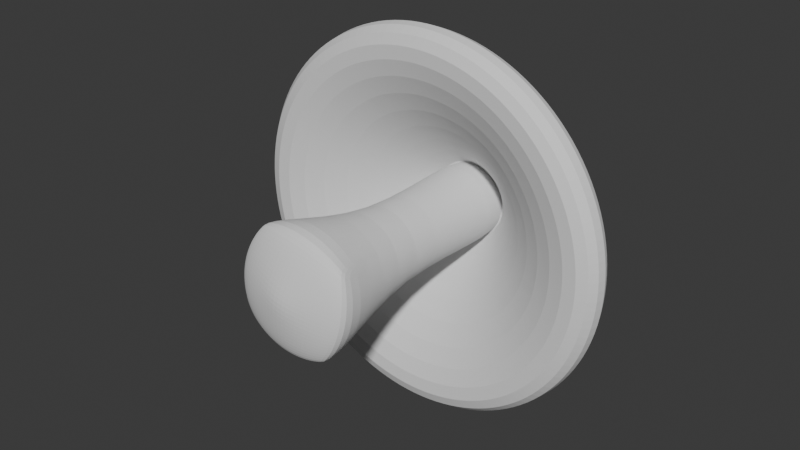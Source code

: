 # Source: mushroom.blend  (saved by Blender 4.2.66; exported with 4.5.12 LTS)
import bpy
from mathutils import Matrix  # noqa: F401  (used for matrix-valued properties, if any)

bpy.ops.wm.read_factory_settings(use_empty=True)
scene = bpy.context.scene
scene.name = 'Scene'

# ---- collections
col_collection = bpy.data.collections.new('Collection'); scene.collection.children.link(col_collection)

# ---- world
world_world = bpy.data.worlds.new('World'); scene.world = world_world
world_world.use_nodes = True; world_world.node_tree.nodes.clear()
_N = world_world.node_tree.nodes; _L = world_world.node_tree.links
n0 = _N.new('ShaderNodeOutputWorld'); n0.name = 'World Output'; n0.location = (300, 300)
n1 = _N.new('ShaderNodeBackground'); n1.name = 'Background'; n1.location = (10, 300)
n1.inputs[0].default_value = (0.05088, 0.05088, 0.05088, 1.0)
_L.new(n1.outputs[0], n0.inputs[0])
n0.is_active_output = True
world_world.color = (0.05088, 0.05088, 0.05088)
world_world.sun_shadow_jitter_overblur = 0.0

# ---- meshes
me_cylinder = bpy.data.meshes.new('Cylinder')
me_cylinder.from_pydata([(0.0, -10.3, -5.0), (-1.01e-07, 12.22, -7.107), (0.9755, -10.3, -4.904), (1.386, 12.22, -6.97), (1.913, -10.3, -4.619), (2.72, 12.22, -6.566), (2.778, -10.3, -4.157), (3.948, 12.22, -5.909), (3.536, -10.3, -3.536), (5.025, 12.22, -5.025), (4.157, -10.3, -2.778), (5.909, 12.22, -3.948), (4.619, -10.3, -1.913), (6.566, 12.22, -2.72), (4.904, -10.3, -0.9755), (6.97, 12.22, -1.386), (5.0, -10.3, 7.99e-07), (7.107, 12.22, -3.457e-07), (4.904, -10.3, 0.9755), (6.97, 12.22, 1.386), (4.619, -10.3, 1.913), (6.566, 12.22, 2.72), (4.157, -10.3, 2.778), (5.909, 12.22, 3.948), (3.536, -10.3, 3.536), (5.025, 12.22, 5.025), (2.778, -10.3, 4.157), (3.948, 12.22, 5.909), (1.913, -10.3, 4.619), (2.72, 12.22, 6.566), (0.9755, -10.3, 4.904), (1.386, 12.22, 6.97), (0.0, -10.3, 5.0), (-1.01e-07, 12.22, 7.107), (-0.9755, -10.3, 4.904), (-1.386, 12.22, 6.97), (-1.913, -10.3, 4.619), (-2.72, 12.22, 6.566), (-2.778, -10.3, 4.157), (-3.948, 12.22, 5.909), (-3.536, -10.3, 3.536), (-5.025, 12.22, 5.025), (-4.157, -10.3, 2.778), (-5.909, 12.22, 3.948), (-4.619, -10.3, 1.913), (-6.566, 12.22, 2.72), (-4.904, -10.3, 0.9755), (-6.97, 12.22, 1.386), (-5.0, -10.3, 7.99e-07), (-7.107, 12.22, -3.457e-07), (-4.904, -10.3, -0.9755), (-6.97, 12.22, -1.386), (-4.619, -10.3, -1.913), (-6.566, 12.22, -2.72), (-4.157, -10.3, -2.778), (-5.909, 12.22, -3.948), (-3.536, -10.3, -3.536), (-5.025, 12.22, -5.025), (-2.778, -10.3, -4.157), (-3.948, 12.22, -5.909), (-1.913, -10.3, -4.619), (-2.72, 12.22, -6.566), (-0.9755, -10.3, -4.904), (-1.386, 12.22, -6.97), (-1.051e-07, 13.08, -4.7), (8.369e-08, 18.93, -8.052), (-6.509e-08, 0.741, -17.83), (2.065e-07, -1.819, -28.9), (2.062e-07, 1.031, -30.32), (1.042e-07, 1.844, -21.18), (1.571, 18.93, -7.897), (0.9169, 13.08, -4.61), (4.131, 1.844, -20.77), (5.916, 1.031, -29.74), (5.638, -1.819, -28.34), (3.478, 0.741, -17.49), (3.081, 18.93, -7.439), (1.799, 13.08, -4.342), (8.103, 1.844, -19.56), (11.6, 1.031, -28.01), (11.06, -1.819, -26.7), (6.823, 0.741, -16.47), (4.473, 18.93, -6.695), (2.611, 13.08, -3.908), (11.76, 1.844, -17.61), (16.85, 1.031, -25.21), (16.05, -1.819, -24.03), (9.906, 0.741, -14.82), (5.694, 18.93, -5.694), (3.323, 13.08, -3.323), (14.97, 1.844, -14.97), (21.44, 1.031, -21.44), (20.43, -1.819, -20.43), (12.61, 0.741, -12.61), (6.695, 18.93, -4.473), (3.908, 13.08, -2.611), (17.61, 1.844, -11.76), (25.21, 1.031, -16.85), (24.03, -1.819, -16.05), (14.82, 0.741, -9.906), (7.439, 18.93, -3.081), (4.342, 13.08, -1.799), (19.56, 1.844, -8.103), (28.01, 1.031, -11.6), (26.7, -1.819, -11.06), (16.47, 0.741, -6.823), (7.897, 18.93, -1.571), (4.61, 13.08, -0.9169), (20.77, 1.844, -4.131), (29.74, 1.031, -5.916), (28.34, -1.819, -5.638), (17.49, 0.741, -3.478), (8.052, 18.93, -5.15e-07), (4.7, 13.08, -4.307e-07), (21.18, 1.844, 2.21e-08), (30.32, 1.031, 8.038e-07), (28.9, -1.819, 7.257e-07), (17.83, 0.741, 8.147e-08), (7.897, 18.93, 1.571), (4.61, 13.08, 0.9169), (20.77, 1.844, 4.131), (29.74, 1.031, 5.916), (28.34, -1.819, 5.638), (17.49, 0.741, 3.478), (7.439, 18.93, 3.081), (4.342, 13.08, 1.799), (19.56, 1.844, 8.103), (28.01, 1.031, 11.6), (26.7, -1.819, 11.06), (16.47, 0.741, 6.823), (6.695, 18.93, 4.473), (3.908, 13.08, 2.611), (17.61, 1.844, 11.76), (25.21, 1.031, 16.85), (24.03, -1.819, 16.05), (14.82, 0.741, 9.906), (5.694, 18.93, 5.694), (3.323, 13.08, 3.323), (14.97, 1.844, 14.97), (21.44, 1.031, 21.44), (20.43, -1.819, 20.43), (12.61, 0.741, 12.61), (4.473, 18.93, 6.695), (2.611, 13.08, 3.908), (11.76, 1.844, 17.61), (16.85, 1.031, 25.21), (16.05, -1.819, 24.03), (9.906, 0.741, 14.82), (3.081, 18.93, 7.439), (1.799, 13.08, 4.342), (8.103, 1.844, 19.56), (11.6, 1.031, 28.01), (11.06, -1.819, 26.7), (6.823, 0.741, 16.47), (1.571, 18.93, 7.897), (0.9169, 13.08, 4.61), (4.131, 1.844, 20.77), (5.916, 1.031, 29.74), (5.638, -1.819, 28.34), (3.478, 0.741, 17.49), (8.369e-08, 18.93, 8.052), (-1.051e-07, 13.08, 4.7), (1.042e-07, 1.844, 21.18), (2.062e-07, 1.031, 30.32), (2.065e-07, -1.819, 28.9), (-6.509e-08, 0.741, 17.83), (-1.571, 18.93, 7.897), (-0.9169, 13.08, 4.61), (-4.131, 1.844, 20.77), (-5.916, 1.031, 29.74), (-5.638, -1.819, 28.34), (-3.478, 0.741, 17.49), (-3.081, 18.93, 7.439), (-1.799, 13.08, 4.342), (-8.103, 1.844, 19.56), (-11.6, 1.031, 28.01), (-11.06, -1.819, 26.7), (-6.823, 0.741, 16.47), (-4.473, 18.93, 6.695), (-2.611, 13.08, 3.908), (-11.76, 1.844, 17.61), (-16.85, 1.031, 25.21), (-16.05, -1.819, 24.03), (-9.906, 0.741, 14.82), (-5.694, 18.93, 5.694), (-3.323, 13.08, 3.323), (-14.97, 1.844, 14.97), (-21.44, 1.031, 21.44), (-20.43, -1.819, 20.43), (-12.61, 0.741, 12.61), (-6.695, 18.93, 4.473), (-3.908, 13.08, 2.611), (-17.61, 1.844, 11.76), (-25.21, 1.031, 16.85), (-24.03, -1.819, 16.05), (-14.82, 0.741, 9.906), (-7.439, 18.93, 3.081), (-4.342, 13.08, 1.799), (-19.56, 1.844, 8.103), (-28.01, 1.031, 11.6), (-26.7, -1.819, 11.06), (-16.47, 0.741, 6.823), (-7.897, 18.93, 1.571), (-4.61, 13.08, 0.9169), (-20.77, 1.844, 4.131), (-29.74, 1.031, 5.916), (-28.34, -1.819, 5.638), (-17.49, 0.741, 3.478), (-8.052, 18.93, -5.15e-07), (-4.7, 13.08, -4.307e-07), (-21.18, 1.844, 2.21e-08), (-30.32, 1.031, 8.038e-07), (-28.9, -1.819, 7.257e-07), (-17.83, 0.741, 8.147e-08), (-7.897, 18.93, -1.571), (-4.61, 13.08, -0.9169), (-20.77, 1.844, -4.131), (-29.74, 1.031, -5.916), (-28.34, -1.819, -5.638), (-17.49, 0.741, -3.478), (-7.439, 18.93, -3.081), (-4.342, 13.08, -1.799), (-19.56, 1.844, -8.103), (-28.01, 1.031, -11.6), (-26.7, -1.819, -11.06), (-16.47, 0.741, -6.823), (-6.695, 18.93, -4.473), (-3.908, 13.08, -2.611), (-17.61, 1.844, -11.76), (-25.21, 1.031, -16.85), (-24.03, -1.819, -16.05), (-14.82, 0.741, -9.906), (-5.694, 18.93, -5.694), (-3.323, 13.08, -3.323), (-14.97, 1.844, -14.97), (-21.44, 1.031, -21.44), (-20.43, -1.819, -20.43), (-12.61, 0.741, -12.61), (-4.473, 18.93, -6.695), (-2.611, 13.08, -3.908), (-11.76, 1.844, -17.61), (-16.85, 1.031, -25.21), (-16.05, -1.819, -24.03), (-9.906, 0.741, -14.82), (-3.081, 18.93, -7.439), (-1.799, 13.08, -4.342), (-8.103, 1.844, -19.56), (-11.6, 1.031, -28.01), (-11.06, -1.819, -26.7), (-6.823, 0.741, -16.47), (-1.571, 18.93, -7.897), (-0.9169, 13.08, -4.61), (-4.131, 1.844, -20.77), (-5.916, 1.031, -29.74), (-5.638, -1.819, -28.34), (-3.478, 0.741, -17.49), (-1.863e-08, -28.57, -10.19), (2.09, -28.56, -9.986), (4.1, -28.52, -9.378), (5.952, -28.45, -8.39), (7.575, -28.36, -7.061), (8.907, -28.26, -5.441), (9.897, -28.14, -3.593), (10.51, -28.01, -1.587), (10.71, -27.87, 0.4982), (10.51, -27.74, 2.584), (9.897, -27.6, 4.589), (8.907, -27.48, 6.437), (7.575, -27.38, 8.057), (5.952, -27.29, 9.386), (4.1, -27.23, 10.37), (2.09, -27.19, 10.98), (-1.863e-08, -27.17, 11.19), (-2.09, -27.19, 10.98), (-4.1, -27.23, 10.37), (-5.952, -27.29, 9.386), (-7.575, -27.38, 8.057), (-8.907, -27.48, 6.437), (-9.897, -27.6, 4.589), (-10.51, -27.74, 2.584), (-10.71, -27.87, 0.4982), (-10.51, -28.01, -1.587), (-9.897, -28.14, -3.593), (-8.907, -28.26, -5.441), (-7.575, -28.36, -7.061), (-5.952, -28.45, -8.39), (-4.1, -28.52, -9.378), (-2.09, -28.56, -9.986), (1.531, 19.22, 7.35), (2.986, 19.5, 6.353), (4.309, 19.71, 5.101), (5.449, 19.79, 3.641), (6.362, 19.71, 2.029), (7.012, 19.5, 0.3278), (7.376, 19.22, -1.398), (-0.1412, 19.55, 6.935), (1.273, 20.26, 5.693), (2.619, 20.83, 4.218), (3.843, 21.05, 2.568), (4.899, 20.83, 0.8052), (5.747, 20.26, -1.002), (6.353, 19.55, -2.784), (-1.852, 19.83, 6.225), (-0.5651, 20.94, 4.763), (0.731, 21.91, 3.109), (1.986, 22.32, 1.327), (3.152, 21.91, -0.5144), (4.184, 20.94, -2.345), (5.042, 19.83, -4.093), (-3.515, 19.94, 5.26), (-2.421, 21.22, 3.623), (-1.234, 22.39, 1.847), (-5.96e-07, 22.91, -8.345e-07), (1.234, 22.39, -1.847), (2.421, 21.22, -3.623), (3.515, 19.94, -5.26), (-5.042, 19.83, 4.093), (-4.184, 20.94, 2.345), (-3.152, 21.91, 0.5144), (-1.986, 22.32, -1.327), (-0.731, 21.91, -3.109), (0.5651, 20.94, -4.763), (1.852, 19.83, -6.225), (-6.353, 19.55, 2.784), (-5.747, 20.26, 1.002), (-4.899, 20.83, -0.8052), (-3.843, 21.05, -2.568), (-2.619, 20.83, -4.218), (-1.273, 20.26, -5.693), (0.1412, 19.55, -6.935), (-7.376, 19.22, 1.398), (-7.012, 19.5, -0.3278), (-6.362, 19.71, -2.029), (-5.449, 19.79, -3.641), (-4.309, 19.71, -5.101), (-2.986, 19.5, -6.353), (-1.531, 19.22, -7.35), (8.355, -28.29, 5.96), (8.786, -28.85, 3.659), (8.853, -29.25, 1.241), (8.551, -29.48, -1.199), (7.894, -29.56, -3.569), (6.905, -29.47, -5.777), (5.624, -29.18, -7.738), (6.391, -28.68, 7.141), (6.554, -29.51, 4.647), (6.432, -30.09, 2.0), (6.031, -30.42, -0.6989), (5.367, -30.44, -3.345), (4.464, -30.19, -5.837), (3.357, -29.68, -8.08), (4.113, -28.91, 8.081), (3.949, -29.94, 5.5), (3.612, -30.74, 2.73), (3.117, -31.2, -0.1204), (2.481, -31.11, -2.944), (1.73, -30.66, -5.631), (0.8924, -29.97, -8.078), (1.642, -28.97, 8.736), (1.131, -30.08, 6.172), (0.5766, -31.02, 3.391), (1.431e-06, -31.87, 0.4982), (-0.5766, -31.4, -2.394), (-1.131, -30.82, -5.176), (-1.642, -30.05, -7.739), (-0.8924, -28.85, 9.074), (-1.73, -29.86, 6.627), (-2.481, -30.66, 3.94), (-3.117, -31.12, 1.117), (-3.612, -31.03, -1.734), (-3.949, -30.59, -4.503), (-4.113, -29.9, -7.084), (-3.357, -28.56, 9.076), (-4.464, -29.37, 6.834), (-5.367, -29.94, 4.342), (-6.031, -30.26, 1.695), (-6.432, -30.29, -1.003), (-6.554, -30.05, -3.651), (-6.391, -29.55, -6.145), (-5.624, -28.11, 8.735), (-6.905, -28.65, 6.773), (-7.894, -29.03, 4.565), (-8.551, -29.26, 2.196), (-8.853, -29.34, -0.2449), (-8.786, -29.26, -2.662), (-8.355, -29.0, -4.964)], [], [(0, 1, 3, 2), (2, 3, 5, 4), (4, 5, 7, 6), (6, 7, 9, 8), (8, 9, 11, 10), (10, 11, 13, 12), (12, 13, 15, 14), (14, 15, 17, 16), (16, 17, 19, 18), (18, 19, 21, 20), (20, 21, 23, 22), (22, 23, 25, 24), (24, 25, 27, 26), (26, 27, 29, 28), (28, 29, 31, 30), (30, 31, 33, 32), (32, 33, 35, 34), (34, 35, 37, 36), (36, 37, 39, 38), (38, 39, 41, 40), (40, 41, 43, 42), (42, 43, 45, 44), (44, 45, 47, 46), (46, 47, 49, 48), (48, 49, 51, 50), (50, 51, 53, 52), (52, 53, 55, 54), (54, 55, 57, 56), (56, 57, 59, 58), (58, 59, 61, 60), (60, 61, 63, 62), (62, 63, 1, 0), (8, 10, 261, 260), (15, 13, 101, 107), (43, 41, 185, 191), (17, 15, 107, 113), (45, 43, 191, 197), (19, 17, 113, 119), (47, 45, 197, 203), (21, 19, 119, 125), (49, 47, 203, 209), (23, 21, 125, 131), (51, 49, 209, 215), (25, 23, 131, 137), (53, 51, 215, 221), (27, 25, 137, 143), (55, 53, 221, 227), (29, 27, 143, 149), (3, 1, 64, 71), (57, 55, 227, 233), (31, 29, 149, 155), (5, 3, 71, 77), (59, 57, 233, 239), (33, 31, 155, 161), (7, 5, 77, 83), (61, 59, 239, 245), (35, 33, 161, 167), (9, 7, 83, 89), (63, 61, 245, 251), (37, 35, 167, 173), (11, 9, 89, 95), (1, 63, 251, 64), (39, 37, 173, 179), (13, 11, 95, 101), (41, 39, 179, 185), (71, 64, 66, 75), (75, 66, 67, 74), (74, 67, 68, 73), (73, 68, 69, 72), (72, 69, 65, 70), (77, 71, 75, 81), (81, 75, 74, 80), (80, 74, 73, 79), (79, 73, 72, 78), (78, 72, 70, 76), (83, 77, 81, 87), (87, 81, 80, 86), (86, 80, 79, 85), (85, 79, 78, 84), (84, 78, 76, 82), (89, 83, 87, 93), (93, 87, 86, 92), (92, 86, 85, 91), (91, 85, 84, 90), (90, 84, 82, 88), (95, 89, 93, 99), (99, 93, 92, 98), (98, 92, 91, 97), (97, 91, 90, 96), (96, 90, 88, 94), (101, 95, 99, 105), (105, 99, 98, 104), (104, 98, 97, 103), (103, 97, 96, 102), (102, 96, 94, 100), (107, 101, 105, 111), (111, 105, 104, 110), (110, 104, 103, 109), (109, 103, 102, 108), (108, 102, 100, 106), (113, 107, 111, 117), (117, 111, 110, 116), (116, 110, 109, 115), (115, 109, 108, 114), (114, 108, 106, 112), (119, 113, 117, 123), (123, 117, 116, 122), (122, 116, 115, 121), (121, 115, 114, 120), (120, 114, 112, 118), (125, 119, 123, 129), (129, 123, 122, 128), (128, 122, 121, 127), (127, 121, 120, 126), (126, 120, 118, 124), (131, 125, 129, 135), (135, 129, 128, 134), (134, 128, 127, 133), (133, 127, 126, 132), (132, 126, 124, 130), (137, 131, 135, 141), (141, 135, 134, 140), (140, 134, 133, 139), (139, 133, 132, 138), (138, 132, 130, 136), (143, 137, 141, 147), (147, 141, 140, 146), (146, 140, 139, 145), (145, 139, 138, 144), (144, 138, 136, 142), (149, 143, 147, 153), (153, 147, 146, 152), (152, 146, 145, 151), (151, 145, 144, 150), (150, 144, 142, 148), (155, 149, 153, 159), (159, 153, 152, 158), (158, 152, 151, 157), (157, 151, 150, 156), (156, 150, 148, 154), (161, 155, 159, 165), (165, 159, 158, 164), (164, 158, 157, 163), (163, 157, 156, 162), (162, 156, 154, 160), (167, 161, 165, 171), (171, 165, 164, 170), (170, 164, 163, 169), (169, 163, 162, 168), (168, 162, 160, 166), (173, 167, 171, 177), (177, 171, 170, 176), (176, 170, 169, 175), (175, 169, 168, 174), (174, 168, 166, 172), (179, 173, 177, 183), (183, 177, 176, 182), (182, 176, 175, 181), (181, 175, 174, 180), (180, 174, 172, 178), (185, 179, 183, 189), (189, 183, 182, 188), (188, 182, 181, 187), (187, 181, 180, 186), (186, 180, 178, 184), (191, 185, 189, 195), (195, 189, 188, 194), (194, 188, 187, 193), (193, 187, 186, 192), (192, 186, 184, 190), (197, 191, 195, 201), (201, 195, 194, 200), (200, 194, 193, 199), (199, 193, 192, 198), (198, 192, 190, 196), (203, 197, 201, 207), (207, 201, 200, 206), (206, 200, 199, 205), (205, 199, 198, 204), (204, 198, 196, 202), (209, 203, 207, 213), (213, 207, 206, 212), (212, 206, 205, 211), (211, 205, 204, 210), (210, 204, 202, 208), (215, 209, 213, 219), (219, 213, 212, 218), (218, 212, 211, 217), (217, 211, 210, 216), (216, 210, 208, 214), (221, 215, 219, 225), (225, 219, 218, 224), (224, 218, 217, 223), (223, 217, 216, 222), (222, 216, 214, 220), (227, 221, 225, 231), (231, 225, 224, 230), (230, 224, 223, 229), (229, 223, 222, 228), (228, 222, 220, 226), (233, 227, 231, 237), (237, 231, 230, 236), (236, 230, 229, 235), (235, 229, 228, 234), (234, 228, 226, 232), (239, 233, 237, 243), (243, 237, 236, 242), (242, 236, 235, 241), (241, 235, 234, 240), (240, 234, 232, 238), (245, 239, 243, 249), (249, 243, 242, 248), (248, 242, 241, 247), (247, 241, 240, 246), (246, 240, 238, 244), (251, 245, 249, 255), (255, 249, 248, 254), (254, 248, 247, 253), (253, 247, 246, 252), (252, 246, 244, 250), (64, 251, 255, 66), (66, 255, 254, 67), (67, 254, 253, 68), (68, 253, 252, 69), (69, 252, 250, 65), (26, 28, 270, 269), (44, 46, 279, 278), (0, 2, 257, 256), (62, 0, 256, 287), (18, 20, 266, 265), (36, 38, 275, 274), (54, 56, 284, 283), (10, 12, 262, 261), (28, 30, 271, 270), (46, 48, 280, 279), (2, 4, 258, 257), (20, 22, 267, 266), (38, 40, 276, 275), (56, 58, 285, 284), (12, 14, 263, 262), (30, 32, 272, 271), (48, 50, 281, 280), (4, 6, 259, 258), (22, 24, 268, 267), (40, 42, 277, 276), (58, 60, 286, 285), (14, 16, 264, 263), (32, 34, 273, 272), (50, 52, 282, 281), (6, 8, 260, 259), (24, 26, 269, 268), (42, 44, 278, 277), (60, 62, 287, 286), (16, 18, 265, 264), (34, 36, 274, 273), (52, 54, 283, 282), (148, 288, 160, 154), (288, 295, 166, 160), (295, 302, 172, 166), (302, 309, 178, 172), (309, 316, 184, 178), (316, 323, 190, 184), (323, 330, 196, 190), (330, 208, 202, 196), (142, 289, 288, 148), (289, 296, 295, 288), (296, 303, 302, 295), (303, 310, 309, 302), (310, 317, 316, 309), (317, 324, 323, 316), (324, 331, 330, 323), (331, 214, 208, 330), (136, 290, 289, 142), (290, 297, 296, 289), (297, 304, 303, 296), (304, 311, 310, 303), (311, 318, 317, 310), (318, 325, 324, 317), (325, 332, 331, 324), (332, 220, 214, 331), (130, 291, 290, 136), (291, 298, 297, 290), (298, 305, 304, 297), (305, 312, 311, 304), (312, 319, 318, 311), (319, 326, 325, 318), (326, 333, 332, 325), (333, 226, 220, 332), (124, 292, 291, 130), (292, 299, 298, 291), (299, 306, 305, 298), (306, 313, 312, 305), (313, 320, 319, 312), (320, 327, 326, 319), (327, 334, 333, 326), (334, 232, 226, 333), (118, 293, 292, 124), (293, 300, 299, 292), (300, 307, 306, 299), (307, 314, 313, 306), (314, 321, 320, 313), (321, 328, 327, 320), (328, 335, 334, 327), (335, 238, 232, 334), (112, 294, 293, 118), (294, 301, 300, 293), (301, 308, 307, 300), (308, 315, 314, 307), (315, 322, 321, 314), (322, 329, 328, 321), (329, 336, 335, 328), (336, 244, 238, 335), (106, 100, 294, 112), (100, 94, 301, 294), (94, 88, 308, 301), (88, 82, 315, 308), (82, 76, 322, 315), (76, 70, 329, 322), (70, 65, 336, 329), (65, 250, 244, 336), (267, 268, 337, 266), (268, 269, 344, 337), (269, 270, 351, 344), (270, 271, 358, 351), (271, 272, 365, 358), (272, 273, 372, 365), (273, 274, 379, 372), (274, 275, 276, 379), (266, 337, 338, 265), (337, 344, 345, 338), (344, 351, 352, 345), (351, 358, 359, 352), (358, 365, 366, 359), (365, 372, 373, 366), (372, 379, 380, 373), (379, 276, 277, 380), (265, 338, 339, 264), (338, 345, 346, 339), (345, 352, 353, 346), (352, 359, 360, 353), (359, 366, 367, 360), (366, 373, 374, 367), (373, 380, 381, 374), (380, 277, 278, 381), (264, 339, 340, 263), (339, 346, 347, 340), (346, 353, 354, 347), (353, 360, 361, 354), (360, 367, 368, 361), (367, 374, 375, 368), (374, 381, 382, 375), (381, 278, 279, 382), (263, 340, 341, 262), (340, 347, 348, 341), (347, 354, 355, 348), (354, 361, 362, 355), (361, 368, 369, 362), (368, 375, 376, 369), (375, 382, 383, 376), (382, 279, 280, 383), (262, 341, 342, 261), (341, 348, 349, 342), (348, 355, 356, 349), (355, 362, 363, 356), (362, 369, 370, 363), (369, 376, 377, 370), (376, 383, 384, 377), (383, 280, 281, 384), (261, 342, 343, 260), (342, 349, 350, 343), (349, 356, 357, 350), (356, 363, 364, 357), (363, 370, 371, 364), (370, 377, 378, 371), (377, 384, 385, 378), (384, 281, 282, 385), (260, 343, 258, 259), (343, 350, 257, 258), (350, 357, 256, 257), (357, 364, 287, 256), (364, 371, 286, 287), (371, 378, 285, 286), (378, 385, 284, 285), (385, 282, 283, 284)])
_uv = me_cylinder.uv_layers.new(name='UVMap')
_uv.uv.foreach_set('vector', [1.0, 0.5, 1.0, 1.0, 0.9688, 1.0, 0.9688, 0.5, 0.9688, 0.5, 0.9688, 1.0, 0.9375, 1.0, 0.9375, 0.5, 0.9375, 0.5, 0.9375, 1.0, 0.9062, 1.0, 0.9062, 0.5, 0.9062, 0.5, 0.9062, 1.0, 0.875, 1.0, 0.875, 0.5, 0.875, 0.5, 0.875, 1.0, 0.8438, 1.0, 0.8438, 0.5, 0.8438, 0.5, 0.8438, 1.0, 0.8125, 1.0, 0.8125, 0.5, 0.8125, 0.5, 0.8125, 1.0, 0.7812, 1.0, 0.7812, 0.5, 0.7812, 0.5, 0.7812, 1.0, 0.75, 1.0, 0.75, 0.5, 0.75, 0.5, 0.75, 1.0, 0.7188, 1.0, 0.7188, 0.5, 0.7188, 0.5, 0.7188, 1.0, 0.6875, 1.0, 0.6875, 0.5, 0.6875, 0.5, 0.6875, 1.0, 0.6562, 1.0, 0.6562, 0.5, 0.6562, 0.5, 0.6562, 1.0, 0.625, 1.0, 0.625, 0.5, 0.625, 0.5, 0.625, 1.0, 0.5938, 1.0, 0.5938, 0.5, 0.5938, 0.5, 0.5938, 1.0, 0.5625, 1.0, 0.5625, 0.5, 0.5625, 0.5, 0.5625, 1.0, 0.5312, 1.0, 0.5312, 0.5, 0.5312, 0.5, 0.5312, 1.0, 0.5, 1.0, 0.5, 0.5, 0.5, 0.5, 0.5, 1.0, 0.4688, 1.0, 0.4688, 0.5, 0.4688, 0.5, 0.4688, 1.0, 0.4375, 1.0, 0.4375, 0.5, 0.4375, 0.5, 0.4375, 1.0, 0.4062, 1.0, 0.4062, 0.5, 0.4062, 0.5, 0.4062, 1.0, 0.375, 1.0, 0.375, 0.5, 0.375, 0.5, 0.375, 1.0, 0.3438, 1.0, 0.3438, 0.5, 0.3438, 0.5, 0.3438, 1.0, 0.3125, 1.0, 0.3125, 0.5, 0.3125, 0.5, 0.3125, 1.0, 0.2812, 1.0, 0.2812, 0.5, 0.2812, 0.5, 0.2812, 1.0, 0.25, 1.0, 0.25, 0.5, 0.25, 0.5, 0.25, 1.0, 0.2188, 1.0, 0.2188, 0.5, 0.2188, 0.5, 0.2188, 1.0, 0.1875, 1.0, 0.1875, 0.5, 0.1875, 0.5, 0.1875, 1.0, 0.1562, 1.0, 0.1562, 0.5, 0.1562, 0.5, 0.1562, 1.0, 0.125, 1.0, 0.125, 0.5, 0.125, 0.5, 0.125, 1.0, 0.09375, 1.0, 0.09375, 0.5, 0.09375, 0.5, 0.09375, 1.0, 0.0625, 1.0, 0.0625, 0.5, 0.0625, 0.5, 0.0625, 1.0, 0.03125, 1.0, 0.03125, 0.5, 0.03125, 0.5, 0.03125, 1.0, 0.0, 1.0, 0.0, 0.5, 0.875, 0.5, 0.8438, 0.5, 0.8438, 0.5, 0.875, 0.5, 0.7812, 1.0, 0.8125, 1.0, 0.8062, 1.0, 0.7876, 1.0, 0.3438, 1.0, 0.375, 1.0, 0.3687, 1.0, 0.3501, 1.0, 0.75, 1.0, 0.7812, 1.0, 0.7749, 1.0, 0.7563, 1.0, 0.3125, 1.0, 0.3438, 1.0, 0.3374, 1.0, 0.3188, 1.0, 0.7188, 1.0, 0.75, 1.0, 0.7437, 1.0, 0.7251, 1.0, 0.2812, 1.0, 0.3125, 1.0, 0.3062, 1.0, 0.2876, 1.0, 0.6875, 1.0, 0.7188, 1.0, 0.7124, 1.0, 0.6938, 1.0, 0.25, 1.0, 0.2812, 1.0, 0.2749, 1.0, 0.2563, 1.0, 0.6562, 1.0, 0.6875, 1.0, 0.6812, 1.0, 0.6626, 1.0, 0.2188, 1.0, 0.25, 1.0, 0.2437, 1.0, 0.2251, 1.0, 0.625, 1.0, 0.6562, 1.0, 0.6499, 1.0, 0.6313, 1.0, 0.1875, 1.0, 0.2188, 1.0, 0.2124, 1.0, 0.1938, 1.0, 0.5938, 1.0, 0.625, 1.0, 0.6187, 1.0, 0.6001, 1.0, 0.1562, 1.0, 0.1875, 1.0, 0.1812, 1.0, 0.1626, 1.0, 0.5625, 1.0, 0.5938, 1.0, 0.5874, 1.0, 0.5688, 1.0, 0.9688, 1.0, 1.0, 1.0, 0.9937, 1.0, 0.9751, 1.0, 0.125, 1.0, 0.1562, 1.0, 0.1499, 1.0, 0.1313, 1.0, 0.5312, 1.0, 0.5625, 1.0, 0.5562, 1.0, 0.5376, 1.0, 0.9375, 1.0, 0.9688, 1.0, 0.9624, 1.0, 0.9438, 1.0, 0.09375, 1.0, 0.125, 1.0, 0.1187, 1.0, 0.1001, 1.0, 0.5, 1.0, 0.5312, 1.0, 0.5249, 1.0, 0.5063, 1.0, 0.9062, 1.0, 0.9375, 1.0, 0.9312, 1.0, 0.9126, 1.0, 0.0625, 1.0, 0.09375, 1.0, 0.08742, 1.0, 0.06883, 1.0, 0.4688, 1.0, 0.5, 1.0, 0.4937, 1.0, 0.4751, 1.0, 0.875, 1.0, 0.9062, 1.0, 0.8999, 1.0, 0.8813, 1.0, 0.03125, 1.0, 0.0625, 1.0, 0.05617, 1.0, 0.03758, 1.0, 0.4375, 1.0, 0.4688, 1.0, 0.4624, 1.0, 0.4438, 1.0, 0.8438, 1.0, 0.875, 1.0, 0.8687, 1.0, 0.8501, 1.0, 0.0, 1.0, 0.03125, 1.0, 0.02492, 1.0, 0.006331, 1.0, 0.4062, 1.0, 0.4375, 1.0, 0.4312, 1.0, 0.4126, 1.0, 0.8125, 1.0, 0.8438, 1.0, 0.8374, 1.0, 0.8188, 1.0, 0.375, 1.0, 0.4062, 1.0, 0.3999, 1.0, 0.3813, 1.0, 0.9751, 1.0, 0.9937, 1.0, 1.0, 1.0, 0.9687, 1.0, 0.9687, 1.0, 1.0, 1.0, 1.0, 1.0, 0.9685, 1.0, 0.9685, 1.0, 1.0, 1.0, 0.9895, 1.0, 0.969, 1.0, 0.969, 1.0, 0.9895, 1.0, 0.9845, 1.0, 0.9688, 1.0, 0.9688, 1.0, 0.9845, 1.0, 0.9773, 1.0, 0.9688, 1.0, 0.9438, 1.0, 0.9624, 1.0, 0.9688, 1.0, 0.9375, 1.0, 0.9375, 1.0, 0.9688, 1.0, 0.969, 1.0, 0.9373, 1.0, 0.9373, 1.0, 0.969, 1.0, 0.9583, 1.0, 0.9377, 1.0, 0.9377, 1.0, 0.9583, 1.0, 0.9533, 1.0, 0.9375, 1.0, 0.9375, 1.0, 0.9533, 1.0, 0.946, 1.0, 0.9375, 1.0, 0.9126, 1.0, 0.9312, 1.0, 0.9375, 1.0, 0.9062, 1.0, 0.9062, 1.0, 0.9375, 1.0, 0.9377, 1.0, 0.906, 1.0, 0.906, 1.0, 0.9377, 1.0, 0.927, 1.0, 0.9065, 1.0, 0.9065, 1.0, 0.927, 1.0, 0.922, 1.0, 0.9063, 1.0, 0.9063, 1.0, 0.922, 1.0, 0.9148, 1.0, 0.9062, 1.0, 0.8813, 1.0, 0.8999, 1.0, 0.9063, 1.0, 0.875, 1.0, 0.875, 1.0, 0.9063, 1.0, 0.9065, 1.0, 0.8748, 1.0, 0.8748, 1.0, 0.9065, 1.0, 0.8958, 1.0, 0.8752, 1.0, 0.8752, 1.0, 0.8958, 1.0, 0.8908, 1.0, 0.875, 1.0, 0.875, 1.0, 0.8908, 1.0, 0.8835, 1.0, 0.875, 1.0, 0.8501, 1.0, 0.8687, 1.0, 0.875, 1.0, 0.8437, 1.0, 0.8437, 1.0, 0.875, 1.0, 0.8752, 1.0, 0.8435, 1.0, 0.8435, 1.0, 0.8752, 1.0, 0.8645, 1.0, 0.844, 1.0, 0.844, 1.0, 0.8645, 1.0, 0.8595, 1.0, 0.8438, 1.0, 0.8438, 1.0, 0.8595, 1.0, 0.8523, 1.0, 0.8437, 1.0, 0.8188, 1.0, 0.8374, 1.0, 0.8438, 1.0, 0.8125, 1.0, 0.8125, 1.0, 0.8438, 1.0, 0.844, 1.0, 0.8123, 1.0, 0.8123, 1.0, 0.844, 1.0, 0.8333, 1.0, 0.8127, 1.0, 0.8127, 1.0, 0.8333, 1.0, 0.8283, 1.0, 0.8125, 1.0, 0.8125, 1.0, 0.8283, 1.0, 0.821, 1.0, 0.8125, 1.0, 0.7876, 1.0, 0.8062, 1.0, 0.8125, 1.0, 0.7812, 1.0, 0.7812, 1.0, 0.8125, 1.0, 0.8127, 1.0, 0.781, 1.0, 0.781, 1.0, 0.8127, 1.0, 0.802, 1.0, 0.7815, 1.0, 0.7815, 1.0, 0.802, 1.0, 0.797, 1.0, 0.7813, 1.0, 0.7813, 1.0, 0.797, 1.0, 0.7898, 1.0, 0.7812, 1.0, 0.7563, 1.0, 0.7749, 1.0, 0.7813, 1.0, 0.75, 1.0, 0.75, 1.0, 0.7813, 1.0, 0.7815, 1.0, 0.7498, 1.0, 0.7498, 1.0, 0.7815, 1.0, 0.7708, 1.0, 0.7502, 1.0, 0.7502, 1.0, 0.7708, 1.0, 0.7658, 1.0, 0.75, 1.0, 0.75, 1.0, 0.7658, 1.0, 0.7585, 1.0, 0.75, 1.0, 0.7251, 1.0, 0.7437, 1.0, 0.75, 1.0, 0.7187, 1.0, 0.7187, 1.0, 0.75, 1.0, 0.7502, 1.0, 0.7185, 1.0, 0.7185, 1.0, 0.7502, 1.0, 0.7395, 1.0, 0.719, 1.0, 0.719, 1.0, 0.7395, 1.0, 0.7345, 1.0, 0.7188, 1.0, 0.7188, 1.0, 0.7345, 1.0, 0.7273, 1.0, 0.7188, 1.0, 0.6938, 1.0, 0.7124, 1.0, 0.7188, 1.0, 0.6875, 1.0, 0.6875, 1.0, 0.7188, 1.0, 0.719, 1.0, 0.6873, 1.0, 0.6873, 1.0, 0.719, 1.0, 0.7083, 1.0, 0.6877, 1.0, 0.6877, 1.0, 0.7083, 1.0, 0.7033, 1.0, 0.6875, 1.0, 0.6875, 1.0, 0.7033, 1.0, 0.696, 1.0, 0.6875, 1.0, 0.6626, 1.0, 0.6812, 1.0, 0.6875, 1.0, 0.6562, 1.0, 0.6562, 1.0, 0.6875, 1.0, 0.6877, 1.0, 0.656, 1.0, 0.656, 1.0, 0.6877, 1.0, 0.677, 1.0, 0.6565, 1.0, 0.6565, 1.0, 0.677, 1.0, 0.672, 1.0, 0.6563, 1.0, 0.6563, 1.0, 0.672, 1.0, 0.6648, 1.0, 0.6562, 1.0, 0.6313, 1.0, 0.6499, 1.0, 0.6563, 1.0, 0.625, 1.0, 0.625, 1.0, 0.6563, 1.0, 0.6565, 1.0, 0.6248, 1.0, 0.6248, 1.0, 0.6565, 1.0, 0.6458, 1.0, 0.6252, 1.0, 0.6252, 1.0, 0.6458, 1.0, 0.6408, 1.0, 0.625, 1.0, 0.625, 1.0, 0.6408, 1.0, 0.6335, 1.0, 0.625, 1.0, 0.6001, 1.0, 0.6187, 1.0, 0.625, 1.0, 0.5937, 1.0, 0.5937, 1.0, 0.625, 1.0, 0.6252, 1.0, 0.5935, 1.0, 0.5935, 1.0, 0.6252, 1.0, 0.6145, 1.0, 0.594, 1.0, 0.594, 1.0, 0.6145, 1.0, 0.6095, 1.0, 0.5938, 1.0, 0.5938, 1.0, 0.6095, 1.0, 0.6023, 1.0, 0.5938, 1.0, 0.5688, 1.0, 0.5874, 1.0, 0.5938, 1.0, 0.5625, 1.0, 0.5625, 1.0, 0.5938, 1.0, 0.594, 1.0, 0.5623, 1.0, 0.5623, 1.0, 0.594, 1.0, 0.5833, 1.0, 0.5627, 1.0, 0.5627, 1.0, 0.5833, 1.0, 0.5783, 1.0, 0.5625, 1.0, 0.5625, 1.0, 0.5783, 1.0, 0.571, 1.0, 0.5625, 1.0, 0.5376, 1.0, 0.5562, 1.0, 0.5625, 1.0, 0.5312, 1.0, 0.5312, 1.0, 0.5625, 1.0, 0.5627, 1.0, 0.531, 1.0, 0.531, 1.0, 0.5627, 1.0, 0.552, 1.0, 0.5315, 1.0, 0.5315, 1.0, 0.552, 1.0, 0.547, 1.0, 0.5313, 1.0, 0.5313, 1.0, 0.547, 1.0, 0.5398, 1.0, 0.5312, 1.0, 0.5063, 1.0, 0.5249, 1.0, 0.5313, 1.0, 0.5, 1.0, 0.5, 1.0, 0.5313, 1.0, 0.5315, 1.0, 0.4998, 1.0, 0.4998, 1.0, 0.5315, 1.0, 0.5208, 1.0, 0.5002, 1.0, 0.5002, 1.0, 0.5208, 1.0, 0.5158, 1.0, 0.5, 1.0, 0.5, 1.0, 0.5158, 1.0, 0.5085, 1.0, 0.5, 1.0, 0.4751, 1.0, 0.4937, 1.0, 0.5, 1.0, 0.4687, 1.0, 0.4687, 1.0, 0.5, 1.0, 0.5002, 1.0, 0.4685, 1.0, 0.4685, 1.0, 0.5002, 1.0, 0.4895, 1.0, 0.469, 1.0, 0.469, 1.0, 0.4895, 1.0, 0.4845, 1.0, 0.4688, 1.0, 0.4688, 1.0, 0.4845, 1.0, 0.4773, 1.0, 0.4688, 1.0, 0.4438, 1.0, 0.4624, 1.0, 0.4688, 1.0, 0.4375, 1.0, 0.4375, 1.0, 0.4688, 1.0, 0.469, 1.0, 0.4373, 1.0, 0.4373, 1.0, 0.469, 1.0, 0.4583, 1.0, 0.4377, 1.0, 0.4377, 1.0, 0.4583, 1.0, 0.4533, 1.0, 0.4375, 1.0, 0.4375, 1.0, 0.4533, 1.0, 0.446, 1.0, 0.4375, 1.0, 0.4126, 1.0, 0.4312, 1.0, 0.4375, 1.0, 0.4062, 1.0, 0.4062, 1.0, 0.4375, 1.0, 0.4377, 1.0, 0.406, 1.0, 0.406, 1.0, 0.4377, 1.0, 0.427, 1.0, 0.4065, 1.0, 0.4065, 1.0, 0.427, 1.0, 0.422, 1.0, 0.4063, 1.0, 0.4063, 1.0, 0.422, 1.0, 0.4148, 1.0, 0.4062, 1.0, 0.3813, 1.0, 0.3999, 1.0, 0.4063, 1.0, 0.375, 1.0, 0.375, 1.0, 0.4063, 1.0, 0.4065, 1.0, 0.3748, 1.0, 0.3748, 1.0, 0.4065, 1.0, 0.3958, 1.0, 0.3752, 1.0, 0.3752, 1.0, 0.3958, 1.0, 0.3908, 1.0, 0.375, 1.0, 0.375, 1.0, 0.3908, 1.0, 0.3835, 1.0, 0.375, 1.0, 0.3501, 1.0, 0.3687, 1.0, 0.375, 1.0, 0.3437, 1.0, 0.3437, 1.0, 0.375, 1.0, 0.3752, 1.0, 0.3435, 1.0, 0.3435, 1.0, 0.3752, 1.0, 0.3645, 1.0, 0.344, 1.0, 0.344, 1.0, 0.3645, 1.0, 0.3595, 1.0, 0.3438, 1.0, 0.3438, 1.0, 0.3595, 1.0, 0.3523, 1.0, 0.3438, 1.0, 0.3188, 1.0, 0.3374, 1.0, 0.3438, 1.0, 0.3125, 1.0, 0.3125, 1.0, 0.3438, 1.0, 0.344, 1.0, 0.3123, 1.0, 0.3123, 1.0, 0.344, 1.0, 0.3333, 1.0, 0.3127, 1.0, 0.3127, 1.0, 0.3333, 1.0, 0.3283, 1.0, 0.3125, 1.0, 0.3125, 1.0, 0.3283, 1.0, 0.321, 1.0, 0.3125, 1.0, 0.2876, 1.0, 0.3062, 1.0, 0.3125, 1.0, 0.2812, 1.0, 0.2812, 1.0, 0.3125, 1.0, 0.3127, 1.0, 0.281, 1.0, 0.281, 1.0, 0.3127, 1.0, 0.302, 1.0, 0.2815, 1.0, 0.2815, 1.0, 0.302, 1.0, 0.297, 1.0, 0.2813, 1.0, 0.2813, 1.0, 0.297, 1.0, 0.2898, 1.0, 0.2812, 1.0, 0.2563, 1.0, 0.2749, 1.0, 0.2813, 1.0, 0.25, 1.0, 0.25, 1.0, 0.2813, 1.0, 0.2815, 1.0, 0.2498, 1.0, 0.2498, 1.0, 0.2815, 1.0, 0.2708, 1.0, 0.2502, 1.0, 0.2502, 1.0, 0.2708, 1.0, 0.2658, 1.0, 0.25, 1.0, 0.25, 1.0, 0.2658, 1.0, 0.2585, 1.0, 0.25, 1.0, 0.2251, 1.0, 0.2437, 1.0, 0.25, 1.0, 0.2187, 1.0, 0.2187, 1.0, 0.25, 1.0, 0.2502, 1.0, 0.2185, 1.0, 0.2185, 1.0, 0.2502, 1.0, 0.2395, 1.0, 0.219, 1.0, 0.219, 1.0, 0.2395, 1.0, 0.2345, 1.0, 0.2188, 1.0, 0.2188, 1.0, 0.2345, 1.0, 0.2273, 1.0, 0.2188, 1.0, 0.1938, 1.0, 0.2124, 1.0, 0.2188, 1.0, 0.1875, 1.0, 0.1875, 1.0, 0.2188, 1.0, 0.219, 1.0, 0.1873, 1.0, 0.1873, 1.0, 0.219, 1.0, 0.2083, 1.0, 0.1877, 1.0, 0.1877, 1.0, 0.2083, 1.0, 0.2033, 1.0, 0.1875, 1.0, 0.1875, 1.0, 0.2033, 1.0, 0.196, 1.0, 0.1875, 1.0, 0.1626, 1.0, 0.1812, 1.0, 0.1875, 1.0, 0.1562, 1.0, 0.1562, 1.0, 0.1875, 1.0, 0.1877, 1.0, 0.156, 1.0, 0.156, 1.0, 0.1877, 1.0, 0.177, 1.0, 0.1565, 1.0, 0.1565, 1.0, 0.177, 1.0, 0.172, 1.0, 0.1563, 1.0, 0.1563, 1.0, 0.172, 1.0, 0.1648, 1.0, 0.1562, 1.0, 0.1313, 1.0, 0.1499, 1.0, 0.1563, 1.0, 0.125, 1.0, 0.125, 1.0, 0.1563, 1.0, 0.1565, 1.0, 0.1248, 1.0, 0.1248, 1.0, 0.1565, 1.0, 0.1458, 1.0, 0.1252, 1.0, 0.1252, 1.0, 0.1458, 1.0, 0.1408, 1.0, 0.125, 1.0, 0.125, 1.0, 0.1408, 1.0, 0.1335, 1.0, 0.125, 1.0, 0.1001, 1.0, 0.1187, 1.0, 0.125, 1.0, 0.09371, 1.0, 0.09371, 1.0, 0.125, 1.0, 0.1252, 1.0, 0.09353, 1.0, 0.09353, 1.0, 0.1252, 1.0, 0.1145, 1.0, 0.09398, 1.0, 0.09398, 1.0, 0.1145, 1.0, 0.1095, 1.0, 0.09378, 1.0, 0.09378, 1.0, 0.1095, 1.0, 0.1023, 1.0, 0.09375, 1.0, 0.06883, 1.0, 0.08742, 1.0, 0.09379, 1.0, 0.06246, 1.0, 0.06246, 1.0, 0.09379, 1.0, 0.09397, 1.0, 0.06228, 1.0, 0.06228, 1.0, 0.09397, 1.0, 0.08325, 1.0, 0.06273, 1.0, 0.06273, 1.0, 0.08325, 1.0, 0.07827, 1.0, 0.06253, 1.0, 0.06253, 1.0, 0.07827, 1.0, 0.071, 1.0, 0.0625, 1.0, 0.03758, 1.0, 0.05617, 1.0, 0.06254, 1.0, 0.03121, 1.0, 0.03121, 1.0, 0.06254, 1.0, 0.06272, 1.0, 0.03103, 1.0, 0.03103, 1.0, 0.06272, 1.0, 0.052, 1.0, 0.03148, 1.0, 0.03148, 1.0, 0.052, 1.0, 0.04702, 1.0, 0.03128, 1.0, 0.03128, 1.0, 0.04702, 1.0, 0.03975, 1.0, 0.03125, 1.0, 0.006331, 1.0, 0.02492, 1.0, 0.03129, 1.0, -3.996e-05, 1.0, -3.996e-05, 1.0, 0.03129, 1.0, 0.03147, 1.0, -0.0002212, 1.0, -0.0002212, 1.0, 0.03147, 1.0, 0.02075, 1.0, 0.0002318, 1.0, 0.0002318, 1.0, 0.02075, 1.0, 0.01577, 1.0, 2.934e-05, 1.0, 2.934e-05, 1.0, 0.01577, 1.0, 0.008501, 1.0, 0.0, 1.0, 0.5938, 0.5, 0.5625, 0.5, 0.5625, 0.5, 0.5938, 0.5, 0.3125, 0.5, 0.2812, 0.5, 0.2812, 0.5, 0.3125, 0.5, 1.0, 0.5, 0.9688, 0.5, 0.9688, 0.5, 1.0, 0.5, 0.03125, 0.5, 0.0, 0.5, 0.0, 0.5, 0.03125, 0.5, 0.7188, 0.5, 0.6875, 0.5, 0.6875, 0.5, 0.7188, 0.5, 0.4375, 0.5, 0.4062, 0.5, 0.4062, 0.5, 0.4375, 0.5, 0.1562, 0.5, 0.125, 0.5, 0.125, 0.5, 0.1562, 0.5, 0.8438, 0.5, 0.8125, 0.5, 0.8125, 0.5, 0.8438, 0.5, 0.5625, 0.5, 0.5312, 0.5, 0.5312, 0.5, 0.5625, 0.5, 0.2812, 0.5, 0.25, 0.5, 0.25, 0.5, 0.2812, 0.5, 0.9688, 0.5, 0.9375, 0.5, 0.9375, 0.5, 0.9688, 0.5, 0.6875, 0.5, 0.6562, 0.5, 0.6562, 0.5, 0.6875, 0.5, 0.4062, 0.5, 0.375, 0.5, 0.375, 0.5, 0.4062, 0.5, 0.125, 0.5, 0.09375, 0.5, 0.09375, 0.5, 0.125, 0.5, 0.8125, 0.5, 0.7812, 0.5, 0.7812, 0.5, 0.8125, 0.5, 0.5312, 0.5, 0.5, 0.5, 0.5, 0.5, 0.5312, 0.5, 0.25, 0.5, 0.2188, 0.5, 0.2188, 0.5, 0.25, 0.5, 0.9375, 0.5, 0.9062, 0.5, 0.9062, 0.5, 0.9375, 0.5, 0.6562, 0.5, 0.625, 0.5, 0.625, 0.5, 0.6562, 0.5, 0.375, 0.5, 0.3438, 0.5, 0.3438, 0.5, 0.375, 0.5, 0.09375, 0.5, 0.0625, 0.5, 0.0625, 0.5, 0.09375, 0.5, 0.7812, 0.5, 0.75, 0.5, 0.75, 0.5, 0.7812, 0.5, 0.5, 0.5, 0.4688, 0.5, 0.4688, 0.5, 0.5, 0.5, 0.2188, 0.5, 0.1875, 0.5, 0.1875, 0.5, 0.2188, 0.5, 0.9062, 0.5, 0.875, 0.5, 0.875, 0.5, 0.9062, 0.5, 0.625, 0.5, 0.5938, 0.5, 0.5938, 0.5, 0.625, 0.5, 0.3438, 0.5, 0.3125, 0.5, 0.3125, 0.5, 0.3438, 0.5, 0.0625, 0.5, 0.03125, 0.5, 0.03125, 0.5, 0.0625, 0.5, 0.75, 0.5, 0.7188, 0.5, 0.7188, 0.5, 0.75, 0.5, 0.4688, 0.5, 0.4375, 0.5, 0.4375, 0.5, 0.4688, 0.5, 0.1875, 0.5, 0.1562, 0.5, 0.1562, 0.5, 0.1875, 0.5, 0.5398, 1.0, 0.5199, 1.0, 0.5, 1.0, 0.5312, 1.0, 0.5113, 1.0, 0.496, 1.0, 0.4688, 1.0, 0.4773, 1.0, 0.4853, 1.0, 0.4708, 1.0, 0.4375, 1.0, 0.446, 1.0, 0.4592, 1.0, 0.4443, 1.0, 0.4062, 1.0, 0.4148, 1.0, 0.4324, 1.0, 0.4158, 1.0, 0.375, 1.0, 0.3835, 1.0, 0.4042, 1.0, 0.3834, 1.0, 0.3438, 1.0, 0.3523, 1.0, 0.3727, 1.0, 0.3409, 1.0, 0.3125, 1.0, 0.321, 1.0, 0.2699, 1.0, 0.25, 1.0, 0.2812, 1.0, 0.2898, 1.0, 0.571, 1.0, 0.5437, 1.0, 0.5284, 1.0, 0.5625, 1.0, 0.5395, 1.0, 0.5199, 1.0, 0.5002, 1.0, 0.5199, 1.0, 0.5142, 1.0, 0.4957, 1.0, 0.4726, 1.0, 0.4894, 1.0, 0.4894, 1.0, 0.4696, 1.0, 0.4443, 1.0, 0.461, 1.0, 0.4631, 1.0, 0.4392, 1.0, 0.414, 1.0, 0.4324, 1.0, 0.4329, 1.0, 0.4006, 1.0, 0.3793, 1.0, 0.4024, 1.0, 0.3949, 1.0, 0.3423, 1.0, 0.3324, 1.0, 0.3685, 1.0, 0.246, 1.0, 0.2188, 1.0, 0.2273, 1.0, 0.2613, 1.0, 0.6023, 1.0, 0.5689, 1.0, 0.5545, 1.0, 0.5938, 1.0, 0.5671, 1.0, 0.544, 1.0, 0.5256, 1.0, 0.5503, 1.0, 0.5415, 1.0, 0.5199, 1.0, 0.4983, 1.0, 0.5199, 1.0, 0.517, 1.0, 0.4931, 1.0, 0.4696, 1.0, 0.4919, 1.0, 0.4902, 1.0, 0.4602, 1.0, 0.4367, 1.0, 0.4631, 1.0, 0.4574, 1.0, 0.4149, 1.0, 0.3949, 1.0, 0.4304, 1.0, 0.4124, 1.0, 0.3419, 1.0, 0.3316, 1.0, 0.3892, 1.0, 0.2208, 1.0, 0.1875, 1.0, 0.196, 1.0, 0.2353, 1.0, 0.6335, 1.0, 0.5955, 1.0, 0.5806, 1.0, 0.625, 1.0, 0.5955, 1.0, 0.5702, 1.0, 0.5503, 1.0, 0.5788, 1.0, 0.5702, 1.0, 0.5466, 1.0, 0.5227, 1.0, 0.5478, 1.0, 0.5466, 1.0, 0.5199, 1.0, 0.4931, 1.0, 0.5199, 1.0, 0.5199, 1.0, 0.4851, 1.0, 0.4574, 1.0, 0.4902, 1.0, 0.4851, 1.0, 0.4338, 1.0, 0.4086, 1.0, 0.4545, 1.0, 0.4338, 1.0, 0.3465, 1.0, 0.3303, 1.0, 0.4061, 1.0, 0.1943, 1.0, 0.1562, 1.0, 0.1648, 1.0, 0.2092, 1.0, 0.6648, 1.0, 0.6239, 1.0, 0.6073, 1.0, 0.6562, 1.0, 0.6258, 1.0, 0.6005, 1.0, 0.5767, 1.0, 0.6073, 1.0, 0.603, 1.0, 0.5795, 1.0, 0.5496, 1.0, 0.5767, 1.0, 0.5824, 1.0, 0.5547, 1.0, 0.5199, 1.0, 0.5496, 1.0, 0.5576, 1.0, 0.5199, 1.0, 0.4821, 1.0, 0.5199, 1.0, 0.5227, 1.0, 0.4645, 1.0, 0.4273, 1.0, 0.4821, 1.0, 0.467, 1.0, 0.3629, 1.0, 0.3346, 1.0, 0.4273, 1.0, 0.1658, 1.0, 0.125, 1.0, 0.1335, 1.0, 0.1824, 1.0, 0.696, 1.0, 0.6563, 1.0, 0.6356, 1.0, 0.6875, 1.0, 0.6605, 1.0, 0.6392, 1.0, 0.6068, 1.0, 0.6374, 1.0, 0.6449, 1.0, 0.6248, 1.0, 0.5824, 1.0, 0.6094, 1.0, 0.6311, 1.0, 0.6059, 1.0, 0.5547, 1.0, 0.5852, 1.0, 0.6124, 1.0, 0.5753, 1.0, 0.517, 1.0, 0.5576, 1.0, 0.5816, 1.0, 0.5199, 1.0, 0.4582, 1.0, 0.5199, 1.0, 0.5256, 1.0, 0.4056, 1.0, 0.3512, 1.0, 0.4607, 1.0, 0.1334, 1.0, 0.09375, 1.0, 0.1023, 1.0, 0.1542, 1.0, 0.7273, 1.0, 0.6988, 1.0, 0.6671, 1.0, 0.7188, 1.0, 0.7074, 1.0, 0.6974, 1.0, 0.6449, 1.0, 0.6713, 1.0, 0.7082, 1.0, 0.6978, 1.0, 0.6274, 1.0, 0.6506, 1.0, 0.7094, 1.0, 0.6933, 1.0, 0.6059, 1.0, 0.6337, 1.0, 0.7052, 1.0, 0.6769, 1.0, 0.5727, 1.0, 0.6124, 1.0, 0.6885, 1.0, 0.6342, 1.0, 0.5142, 1.0, 0.5791, 1.0, 0.645, 1.0, 0.5199, 1.0, 0.3948, 1.0, 0.5199, 1.0, 0.09091, 1.0, 0.0625, 1.0, 0.071, 1.0, 0.1227, 1.0, 0.7585, 1.0, 0.7898, 1.0, 0.7074, 1.0, 0.75, 1.0, 0.8125, 1.0, 0.821, 1.0, 0.7016, 1.0, 0.7159, 1.0, 0.8437, 1.0, 0.8523, 1.0, 0.6996, 1.0, 0.7124, 1.0, 0.875, 1.0, 0.8835, 1.0, 0.6933, 1.0, 0.7113, 1.0, 0.9062, 1.0, 0.9148, 1.0, 0.6751, 1.0, 0.7052, 1.0, 0.9375, 1.0, 0.946, 1.0, 0.63, 1.0, 0.6867, 1.0, 0.9688, 1.0, 0.9773, 1.0, 0.5113, 1.0, 0.6408, 1.0, 0.0, 1.0, 0.03125, 1.0, 0.03975, 1.0, 0.08238, 1.0, 0.6562, 0.5, 0.625, 0.5, 0.6563, 0.5, 0.6875, 0.5, 0.625, 0.5, 0.5938, 0.5, 0.6291, 0.5, 0.6563, 0.5, 0.5938, 0.5, 0.5625, 0.5, 0.6023, 0.5, 0.6291, 0.5, 0.5625, 0.5, 0.5312, 0.5, 0.4878, 0.5, 0.517, 0.5, 0.5312, 0.5, 0.5, 0.5, 0.4602, 0.5, 0.4878, 0.5, 0.5, 0.5, 0.4688, 0.5, 0.4334, 0.5, 0.4602, 0.5, 0.4688, 0.5, 0.4375, 0.5, 0.4063, 0.5, 0.4334, 0.5, 0.4375, 0.5, 0.4062, 0.5, 0.375, 0.5, 0.4063, 0.5, 0.6875, 0.5, 0.6563, 0.5, 0.6834, 0.5, 0.7188, 0.5, 0.6563, 0.5, 0.6291, 0.5, 0.6563, 0.5, 0.6834, 0.5, 0.6291, 0.5, 0.6023, 0.5, 0.6302, 0.5, 0.6563, 0.5, 0.517, 0.5, 0.4878, 0.5, 0.4598, 0.5, 0.4913, 0.5, 0.4878, 0.5, 0.4602, 0.5, 0.4323, 0.5, 0.4598, 0.5, 0.4602, 0.5, 0.4334, 0.5, 0.4062, 0.5, 0.4323, 0.5, 0.4334, 0.5, 0.4063, 0.5, 0.3791, 0.5, 0.4062, 0.5, 0.4063, 0.5, 0.375, 0.5, 0.3438, 0.5, 0.3791, 0.5, 0.7188, 0.5, 0.6834, 0.5, 0.7102, 0.5, 0.75, 0.5, 0.6834, 0.5, 0.6563, 0.5, 0.6823, 0.5, 0.7102, 0.5, 0.6563, 0.5, 0.6302, 0.5, 0.6562, 0.5, 0.6823, 0.5, 0.4913, 0.5, 0.4598, 0.5, 0.4345, 0.5, 0.4688, 0.5, 0.4598, 0.5, 0.4323, 0.5, 0.4062, 0.5, 0.4345, 0.5, 0.4323, 0.5, 0.4062, 0.5, 0.3802, 0.5, 0.4062, 0.5, 0.4062, 0.5, 0.3791, 0.5, 0.3523, 0.5, 0.3802, 0.5, 0.3791, 0.5, 0.3438, 0.5, 0.3125, 0.5, 0.3523, 0.5, 0.75, 0.5, 0.7102, 0.5, 0.7378, 0.5, 0.7812, 0.5, 0.7102, 0.5, 0.6823, 0.5, 0.7098, 0.5, 0.7378, 0.5, 0.6823, 0.5, 0.6562, 0.5, 0.6845, 0.5, 0.7098, 0.5, 0.4688, 0.5, 0.4345, 0.5, 0.4062, 0.5, 0.4425, 0.5, 0.4345, 0.5, 0.4062, 0.5, 0.378, 0.5, 0.4062, 0.5, 0.4062, 0.5, 0.3802, 0.5, 0.3527, 0.5, 0.378, 0.5, 0.3802, 0.5, 0.3523, 0.5, 0.3247, 0.5, 0.3527, 0.5, 0.3523, 0.5, 0.3125, 0.5, 0.2812, 0.5, 0.3247, 0.5, 0.7812, 0.5, 0.7378, 0.5, 0.767, 0.5, 0.8125, 0.5, 0.7378, 0.5, 0.7098, 0.5, 0.7413, 0.5, 0.767, 0.5, 0.7098, 0.5, 0.6845, 0.5, 0.7188, 0.5, 0.7413, 0.5, 0.4425, 0.5, 0.4062, 0.5, 0.37, 0.5, 0.4062, 0.5, 0.4062, 0.5, 0.378, 0.5, 0.3437, 0.5, 0.37, 0.5, 0.378, 0.5, 0.3527, 0.5, 0.3212, 0.5, 0.3437, 0.5, 0.3527, 0.5, 0.3247, 0.5, 0.2955, 0.5, 0.3212, 0.5, 0.3247, 0.5, 0.2812, 0.5, 0.25, 0.5, 0.2955, 0.5, 0.8125, 0.5, 0.767, 0.5, 0.8002, 0.5, 0.8438, 0.5, 0.767, 0.5, 0.7413, 0.5, 0.7812, 0.5, 0.8002, 0.5, 0.7413, 0.5, 0.7188, 0.5, 0.7656, 0.5, 0.7812, 0.5, 0.4062, 0.5, 0.37, 0.5, 0.317, 0.5, 0.349, 0.5, 0.37, 0.5, 0.3437, 0.5, 0.2969, 0.5, 0.317, 0.5, 0.3437, 0.5, 0.3212, 0.5, 0.2812, 0.5, 0.2969, 0.5, 0.3212, 0.5, 0.2955, 0.5, 0.2623, 0.5, 0.2812, 0.5, 0.2955, 0.5, 0.25, 0.5, 0.2188, 0.5, 0.2623, 0.5, 0.8438, 0.5, 0.8002, 0.5, 0.8437, 0.5, 0.875, 0.5, 0.8002, 0.5, 0.7812, 0.5, 0.8413, 0.5, 0.8437, 0.5, 0.7812, 0.5, 0.7656, 0.5, 0.8409, 0.5, 0.8413, 0.5, 0.349, 0.5, 0.317, 0.5, 0.2269, 0.5, 0.2443, 0.5, 0.317, 0.5, 0.2969, 0.5, 0.2216, 0.5, 0.2269, 0.5, 0.2969, 0.5, 0.2812, 0.5, 0.2212, 0.5, 0.2216, 0.5, 0.2812, 0.5, 0.2623, 0.5, 0.2188, 0.5, 0.2212, 0.5, 0.2623, 0.5, 0.2188, 0.5, 0.1875, 0.5, 0.2188, 0.5, 0.875, 0.5, 0.8437, 0.5, 0.9375, 0.5, 0.9062, 0.5, 0.8437, 0.5, 0.8413, 0.5, 0.9688, 0.5, 0.9375, 0.5, 0.8413, 0.5, 0.8409, 0.5, 1.0, 0.5, 0.9688, 0.5, 0.2443, 0.5, 0.2269, 0.5, 0.03125, 0.5, 0.0, 0.5, 0.2269, 0.5, 0.2216, 0.5, 0.0625, 0.5, 0.03125, 0.5, 0.2216, 0.5, 0.2212, 0.5, 0.09375, 0.5, 0.0625, 0.5, 0.2212, 0.5, 0.2188, 0.5, 0.125, 0.5, 0.09375, 0.5, 0.2188, 0.5, 0.1875, 0.5, 0.1562, 0.5, 0.125, 0.5])
me_cylinder.update()

# ---- objects
ob_cylinder = bpy.data.objects.new('Cylinder', me_cylinder)

# ---- transforms, parenting, visibility, modifiers, constraints
ob_cylinder.location = (0.0, 0.0, 0.0)
_vg = ob_cylinder.vertex_groups.new(name='cap')
for _i, _w in zip([65, 67, 68, 69, 70, 72, 73, 74, 76, 78, 79, 80, 82, 84, 85, 86, 88, 90, 91, 92, 94, 96, 97, 98, 100, 102, 103, 104, 106, 108, 109, 110, 112, 114, 115, 116, 118, 120, 121, 122, 124, 126, 127, 128, 130, 132, 133, 134, 136, 138, 139, 140, 142, 144, 145, 146, 148, 150, 151, 152, 154, 156, 157, 158, 160, 162, 163, 164, 166, 168, 169, 170, 172, 174, 175, 176, 178, 180, 181, 182, 184, 186, 187, 188, 190, 192, 193, 194, 196, 198, 199, 200, 202, 204, 205, 206, 208, 210, 211, 212, 214, 216, 217, 218, 220, 222, 223, 224, 226, 228, 229, 230, 232, 234, 235, 236, 238, 240, 241, 242, 244, 246, 247, 248, 250, 252, 253, 254, 288, 289, 290, 291, 292, 293, 294, 295, 296, 297, 298, 299, 300, 301, 302, 303, 304, 305, 306, 307, 308, 309, 310, 311, 312, 313, 314, 315, 316, 317, 318, 319, 320, 321, 322, 323, 324, 325, 326, 327, 328, 329, 330, 331, 332, 333, 334, 335, 336], [0.1673, 1.0, 1.0, 1.0, 0.1673, 1.0, 1.0, 1.0, 0.1673, 1.0, 1.0, 1.0, 0.1673, 1.0, 1.0, 1.0, 0.1673, 1.0, 1.0, 1.0, 0.1673, 1.0, 1.0, 1.0, 0.1673, 1.0, 1.0, 1.0, 0.1673, 1.0, 1.0, 1.0, 0.1673, 1.0, 1.0, 1.0, 0.1673, 1.0, 1.0, 1.0, 0.1673, 1.0, 1.0, 1.0, 0.1673, 1.0, 1.0, 1.0, 0.1673, 1.0, 1.0, 1.0, 0.1673, 1.0, 1.0, 1.0, 0.1673, 1.0, 1.0, 1.0, 0.1673, 1.0, 1.0, 1.0, 0.1673, 1.0, 1.0, 1.0, 0.1673, 1.0, 1.0, 1.0, 0.1673, 1.0, 1.0, 1.0, 0.1673, 1.0, 1.0, 1.0, 0.1673, 1.0, 1.0, 1.0, 0.1673, 1.0, 1.0, 1.0, 0.1673, 1.0, 1.0, 1.0, 0.1673, 1.0, 1.0, 1.0, 0.1673, 1.0, 1.0, 1.0, 0.1673, 1.0, 1.0, 1.0, 0.1673, 1.0, 1.0, 1.0, 0.1673, 1.0, 1.0, 1.0, 0.1673, 1.0, 1.0, 1.0, 0.1673, 1.0, 1.0, 1.0, 0.1673, 1.0, 1.0, 1.0, 0.1673, 1.0, 1.0, 1.0, 0.1673, 0.1673, 0.1673, 0.1673, 0.1673, 0.1673, 0.1673, 0.1673, 0.1673, 0.1673, 0.1673, 0.1673, 0.1673, 0.1673, 0.1673, 0.1673, 0.1673, 0.1673, 0.1673, 0.1673, 0.1673, 0.1673, 0.1673, 0.1673, 0.1673, 0.1673, 0.1673, 0.1673, 0.1673, 0.1673, 0.1673, 0.1673, 0.1673, 0.1673, 0.1673, 0.1673, 0.1673, 0.1673, 0.1673, 0.1673, 0.1673, 0.1673, 0.1673, 0.1673, 0.1673, 0.1673, 0.1673, 0.1673, 0.1673]): _vg.add([_i], _w, 'REPLACE')
_m = ob_cylinder.modifiers.new('Displace', 'DISPLACE')
_m.vertex_group = 'cap'
_m.mid_level = 0.0
_m.strength = 3.5
_m = ob_cylinder.modifiers.new('Subdivision', 'SUBSURF')
_m.levels = 2

# ---- collection membership
col_collection.objects.link(ob_cylinder)

# ---- scene / render settings (as saved in the file)
scene.frame_start = 1; scene.frame_end = 250; scene.frame_set(1)
scene.render.engine = 'BLENDER_EEVEE_NEXT'
bpy.context.view_layer.update()

# ---- added for rendering (the .blend has no active camera and no usable light): camera, sun
cam_auto = bpy.data.cameras.new('AutoCamera')
cam_auto.lens = 50.0
cam_auto.sensor_width = 36.0
cam_auto.clip_end = 1677.74
ob_auto_camera = bpy.data.objects.new('AutoCamera', cam_auto)
scene.collection.objects.link(ob_auto_camera)
ob_auto_camera.location = (94.3892, -119.033, 77.6255)
ob_auto_camera.rotation_euler = (1.09748, -7.21219e-08, 0.694738)
scene.camera = ob_auto_camera
light_auto_sun = bpy.data.lights.new('AutoSun', 'SUN')
light_auto_sun.energy = 3.0
light_auto_sun.angle = 0.0523599
ob_auto_sun = bpy.data.objects.new('AutoSun', light_auto_sun)
scene.collection.objects.link(ob_auto_sun)
ob_auto_sun.rotation_euler = (0.872665, 0.174533, 0.523599)
bpy.context.view_layer.update()
